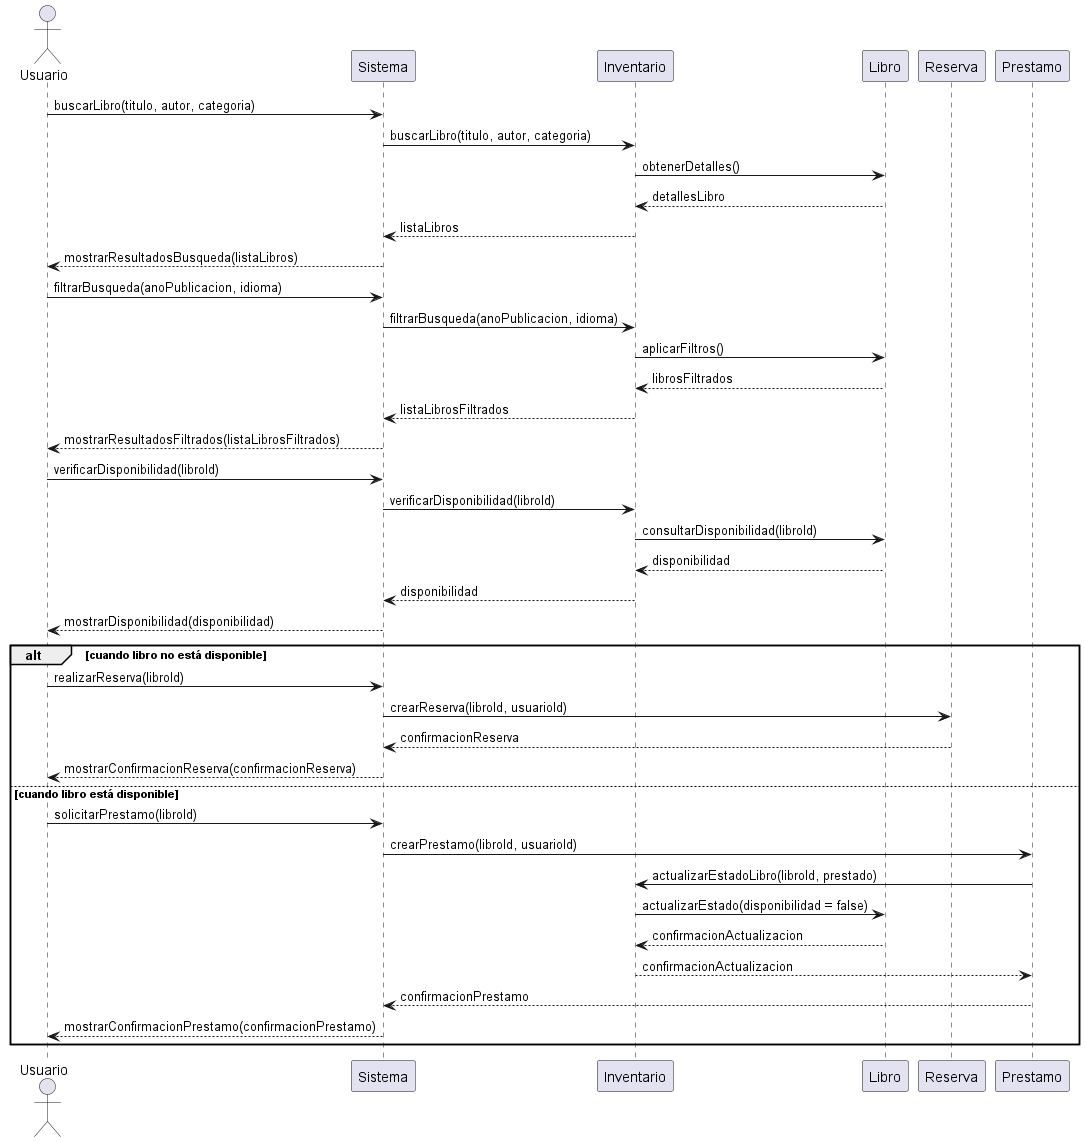

The diagram above was rendered by PlantUML. Its source (embedded in the PNG):
@startuml
actor Usuario

Usuario -> Sistema : buscarLibro(titulo, autor, categoria)
Sistema -> Inventario : buscarLibro(titulo, autor, categoria)
Inventario -> Libro : obtenerDetalles()
Libro --> Inventario : detallesLibro
Inventario --> Sistema : listaLibros
Sistema --> Usuario : mostrarResultadosBusqueda(listaLibros)

Usuario -> Sistema : filtrarBusqueda(anoPublicacion, idioma)
Sistema -> Inventario : filtrarBusqueda(anoPublicacion, idioma)
Inventario -> Libro : aplicarFiltros()
Libro --> Inventario : librosFiltrados
Inventario --> Sistema : listaLibrosFiltrados
Sistema --> Usuario : mostrarResultadosFiltrados(listaLibrosFiltrados)

Usuario -> Sistema : verificarDisponibilidad(libroId)
Sistema -> Inventario : verificarDisponibilidad(libroId)
Inventario -> Libro : consultarDisponibilidad(libroId)
Libro --> Inventario : disponibilidad
Inventario --> Sistema : disponibilidad
Sistema --> Usuario : mostrarDisponibilidad(disponibilidad)

alt cuando libro no está disponible
    Usuario -> Sistema : realizarReserva(libroId)
    Sistema -> Reserva : crearReserva(libroId, usuarioId)
    Reserva --> Sistema : confirmacionReserva
    Sistema --> Usuario : mostrarConfirmacionReserva(confirmacionReserva)
else cuando libro está disponible
    Usuario -> Sistema : solicitarPrestamo(libroId)
    Sistema -> Prestamo : crearPrestamo(libroId, usuarioId)
    Prestamo -> Inventario : actualizarEstadoLibro(libroId, prestado)
    Inventario -> Libro : actualizarEstado(disponibilidad = false)
    Libro --> Inventario : confirmacionActualizacion
    Inventario --> Prestamo : confirmacionActualizacion
    Prestamo --> Sistema : confirmacionPrestamo
    Sistema --> Usuario : mostrarConfirmacionPrestamo(confirmacionPrestamo)
end
@endum